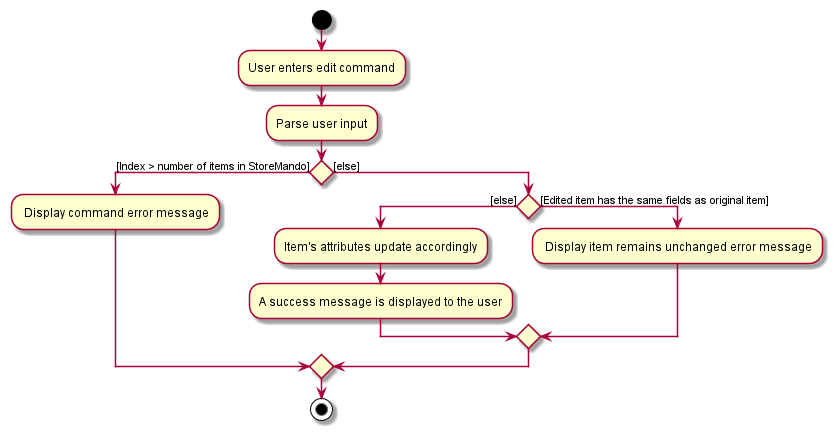

The diagram above was rendered by PlantUML. Its source (embedded in the PNG):
@startuml
'https://plantuml.com/activity-diagram-beta

start
:User enters edit command;
:Parse user input;
if () then ([Index > number of items in StoreMando])
    : Display command error message;
else ([else])
    if () then ([else])
        :Item's attributes update accordingly;
        :A success message is displayed to the user;
    else ([Edited item has the same fields as original item])
        : Display item remains unchanged error message;
    endif
endif
stop

@enduml